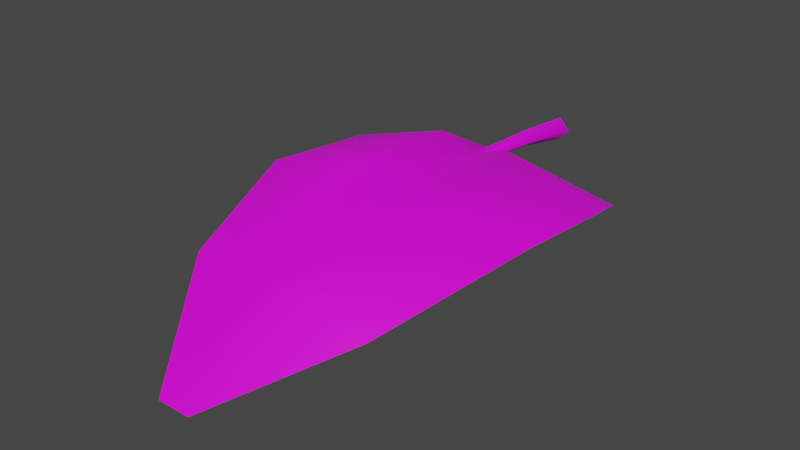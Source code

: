 # Source: FE_leaves_palm_01a_19-7.blend  (saved by Blender 3.0.42; exported with 4.5.12 LTS)
import bpy
from mathutils import Matrix  # noqa: F401  (used for matrix-valued properties, if any)

bpy.ops.wm.read_factory_settings(use_empty=True)
scene = bpy.context.scene
scene.name = 'Scene'

# ---- collections
col_collection = bpy.data.collections.new('Collection'); scene.collection.children.link(col_collection)

# ---- images (referenced by path relative to the original .blend; pixels are not part of the script)
import os
ASSET_DIR = os.environ.get("B2B_ASSET_DIR", "")  # directory of the original .blend (textures are referenced by path, not embedded)
HERE = os.path.dirname(os.path.abspath(__file__))  # packed textures are extracted next to this script under _unpacked/

def load_image(name, relpath, width, height, colorspace="sRGB"):
    """Load a texture the original file referenced (path relative to the .blend, or extracted next to this script)."""
    p = next((c for c in (os.path.join(HERE, relpath), os.path.join(ASSET_DIR, relpath)) if relpath and os.path.exists(c)), "")
    if p:
        img = bpy.data.images.load(p, check_existing=True)
        img.name = name
    else:  # same state as the original file: an image datablock whose file is absent (Cycles renders it pink)
        img = bpy.data.images.new(name, width, height)
        img.source = "FILE"
        img.filepath = "//" + (relpath or name)
    img.colorspace_settings.name = colorspace
    return img
img_fe_leaves_palm_01__tintmask_rw4_dds_001 = load_image('FE_leaves_palm_01__tintMask.rw4.dds.001', 'FE_leaves_palm_01__tintMask.rw4.dds', 1024, 1024, 'sRGB')

# ---- materials (node trees are filled in below, after node groups)
mat_material_002 = bpy.data.materials.new('Material.002')
mat_material_002.use_transparent_shadow = False

# ---- material node trees
mat_material_002.use_nodes = True; mat_material_002.node_tree.nodes.clear()
_N = mat_material_002.node_tree.nodes; _L = mat_material_002.node_tree.links
n0 = _N.new('ShaderNodeBsdfPrincipled'); n0.name = 'Principled BSDF'; n0.location = (10, 300)
n0.distribution = 'GGX'
n0.subsurface_method = 'RANDOM_WALK_SKIN'
n0.inputs[3].default_value = 1.45
n0.inputs[27].default_value = (0.0, 0.0, 0.0, 1.0)
n0.inputs[28].default_value = 1.0
n1 = _N.new('ShaderNodeOutputMaterial'); n1.name = 'Material Output'; n1.location = (300, 300)
n2 = _N.new('ShaderNodeTexImage'); n2.name = 'Image Texture'; n2.location = (-280, 275)
n2.image = img_fe_leaves_palm_01__tintmask_rw4_dds_001
n3 = _N.new('ShaderNodeTexImage'); n3.name = 'Image Texture.001'; n3.location = (-280, 275)
n3.image = img_fe_leaves_palm_01__tintmask_rw4_dds_001
_L.new(n0.outputs[0], n1.inputs[0])
_L.new(n3.outputs[0], n0.inputs[0])
n1.is_active_output = True

# ---- world
world_world = bpy.data.worlds.new('World'); scene.world = world_world
world_world.use_nodes = True; world_world.node_tree.nodes.clear()
_N = world_world.node_tree.nodes; _L = world_world.node_tree.links
n0 = _N.new('ShaderNodeOutputWorld'); n0.name = 'World Output'; n0.location = (300, 300)
n1 = _N.new('ShaderNodeBackground'); n1.name = 'Background'; n1.location = (10, 300)
n1.inputs[0].default_value = (0.05088, 0.05088, 0.05088, 1.0)
_L.new(n1.outputs[0], n0.inputs[0])
n0.is_active_output = True
world_world.color = (0.05088, 0.05088, 0.05088)
world_world.use_sun_shadow = False
world_world.sun_shadow_jitter_overblur = 0.0

# ---- meshes
me_fe_starter3_sp1_gmdl_001 = bpy.data.meshes.new('FE_starter3_Sp1.gmdl.001')
me_fe_starter3_sp1_gmdl_001.from_pydata([(-0.5783, -0.381, -0.0445), (-0.1625, -0.6146, 0.1605), (-0.656, -0.6177, 0.03094), (-0.04526, -0.4198, 0.06871), (0.006647, -0.6202, 0.1056), (-0.003973, -0.4171, 0.03478), (0.03379, -0.4199, 0.06747), (0.5992, -0.3797, -0.04024), (0.1799, -0.6144, 0.1593), (0.6728, -0.6115, 0.04104), (-0.1635, -1.172, 0.1759), (-0.6605, -1.174, 0.08553), (0.005779, -1.177, 0.09819), (0.1814, -1.171, 0.1746), (0.6784, -1.179, 0.09632), (-0.1568, -1.831, -0.003491), (-0.4373, -1.827, -0.02332), (0.003454, -1.827, 0.02348), (0.1746, -1.83, -0.004269), (0.454, -1.83, -0.08364), (-0.07179, -2.36, -0.2766), (0.00445, -2.36, -0.2766), (0.08536, -2.36, -0.2771), (-0.07179, -2.36, -0.2766), (-0.1568, -1.844, 0.008252), (-0.4373, -1.827, -0.02332), (0.00445, -2.36, -0.2766), (0.003483, -1.846, 0.01591), (0.00445, -2.36, -0.2766), (0.08536, -2.36, -0.2771), (0.1746, -1.843, 0.006984), (0.454, -1.83, -0.08364), (-0.1635, -1.178, 0.1963), (-0.6605, -1.174, 0.08553), (-0.002233, -1.187, 0.1355), (0.1815, -1.177, 0.1942), (0.6784, -1.179, 0.09632), (-0.1625, -0.6116, 0.1817), (-0.656, -0.6177, 0.03094), (-0.005638, -0.6219, 0.1162), (0.1799, -0.6116, 0.1797), (0.6728, -0.6115, 0.04104), (-0.5783, -0.381, -0.0445), (-0.04526, -0.4198, 0.06871), (-0.002916, -0.4216, 0.1008), (-0.04526, -0.4198, 0.06871), (0.5992, -0.3797, -0.04024), (0.03379, -0.4199, 0.06747), (-0.001471, -0.1637, 0.08831), (-0.05226, -0.1637, 0.04724), (-0.001471, -0.1637, 0.005266), (0.04373, -0.1637, 0.04655), (-0.001471, -0.1637, 0.08831), (-0.001471, -0.1637, 0.005266), (-0.001332, 0.1282, 0.05949), (-0.05971, 0.1281, 0.004192), (-0.001332, 0.1282, -0.05121), (0.05063, 0.1282, 0.004098), (-0.001332, 0.1282, 0.05949), (-0.001332, 0.1282, -0.05121), (-0.003973, -0.4171, 0.03478), (0.03379, -0.4199, 0.06747), (-0.003973, -0.4171, 0.03478)], [], [(0, 1, 2), (1, 0, 4), (0, 3, 4), (3, 5, 4), (5, 6, 4), (8, 4, 7), (6, 7, 4), (7, 9, 8), (10, 11, 1), (1, 11, 2), (4, 12, 1), (12, 10, 1), (8, 13, 4), (13, 12, 4), (9, 14, 8), (14, 13, 8), (10, 15, 11), (15, 16, 11), (17, 15, 12), (12, 15, 10), (18, 17, 13), (13, 17, 12), (19, 18, 14), (14, 18, 13), (16, 15, 20), (17, 21, 15), (15, 21, 20), (17, 18, 21), (18, 22, 21), (18, 19, 22), (23, 24, 25), (27, 24, 26), (23, 26, 24), (29, 30, 28), (28, 30, 27), (29, 31, 30), (32, 33, 24), (24, 33, 25), (27, 34, 24), (34, 32, 24), (30, 35, 27), (35, 34, 27), (35, 30, 36), (36, 30, 31), (32, 37, 33), (37, 38, 33), (34, 39, 32), (39, 37, 32), (40, 39, 35), (35, 39, 34), (41, 40, 36), (40, 35, 36), (38, 37, 42), (39, 43, 37), (37, 43, 42), (39, 40, 47), (40, 46, 47), (40, 41, 46), (48, 54, 49), (49, 54, 55), (56, 50, 55), (50, 49, 55), (57, 58, 51), (52, 51, 58), (51, 53, 57), (53, 59, 57), (48, 49, 45, 44), (51, 52, 44, 61), (49, 50, 60, 45), (53, 51, 61, 62), (44, 45, 39), (61, 44, 39)])
me_fe_starter3_sp1_gmdl_001.polygons.foreach_set('use_smooth', [True] * 72)
_uv = me_fe_starter3_sp1_gmdl_001.uv_layers.new(name='UVMap')
_uv.uv.foreach_set('vector', [0.5788, 0.114, 0.7211, 0.1782, 0.5445, 0.1781, 0.7211, 0.1782, 0.5788, 0.114, 0.7572, 0.1778, 0.5788, 0.114, 0.7433, 0.1183, 0.7572, 0.1778, 0.7433, 0.1183, 0.7599, 0.1186, 0.7572, 0.1778, 0.7599, 0.1186, 0.7753, 0.1183, 0.7572, 0.1778, 0.7921, 0.1781, 0.7572, 0.1778, 0.9335, 0.114, 0.7753, 0.1183, 0.9335, 0.114, 0.7572, 0.1778, 0.9335, 0.114, 0.9719, 0.1781, 0.7921, 0.1781, 0.7209, 0.3577, 0.5379, 0.3577, 0.7211, 0.1782, 0.7211, 0.1782, 0.5379, 0.3577, 0.5445, 0.1781, 0.7572, 0.1778, 0.7567, 0.3577, 0.7211, 0.1782, 0.7567, 0.3577, 0.7209, 0.3577, 0.7211, 0.1782, 0.7921, 0.1781, 0.7921, 0.3577, 0.7572, 0.1778, 0.7921, 0.3577, 0.7567, 0.3577, 0.7572, 0.1778, 0.9719, 0.1781, 0.9785, 0.3577, 0.7921, 0.1781, 0.9785, 0.3577, 0.7921, 0.3577, 0.7921, 0.1781, 0.7209, 0.3577, 0.7235, 0.583, 0.5379, 0.3577, 0.7235, 0.583, 0.6407, 0.583, 0.5379, 0.3577, 0.7567, 0.583, 0.7235, 0.583, 0.7567, 0.3577, 0.7567, 0.3577, 0.7235, 0.583, 0.7209, 0.3577, 0.7914, 0.583, 0.7567, 0.583, 0.7921, 0.3577, 0.7921, 0.3577, 0.7567, 0.583, 0.7567, 0.3577, 0.8757, 0.583, 0.7914, 0.583, 0.9785, 0.3577, 0.9785, 0.3577, 0.7914, 0.583, 0.7921, 0.3577, 0.6407, 0.583, 0.7235, 0.583, 0.7363, 0.7093, 0.7567, 0.583, 0.7567, 0.7093, 0.7235, 0.583, 0.7235, 0.583, 0.7567, 0.7093, 0.7363, 0.7093, 0.7567, 0.583, 0.7914, 0.583, 0.7567, 0.7093, 0.7914, 0.583, 0.7801, 0.7093, 0.7567, 0.7093, 0.7914, 0.583, 0.8757, 0.583, 0.7801, 0.7093, 0.3406, 0.07107, 0.3559, 0.2287, 0.4599, 0.2287, 0.3151, 0.2287, 0.3559, 0.2287, 0.3151, 0.07107, 0.3406, 0.07107, 0.3151, 0.07107, 0.3559, 0.2287, 0.286, 0.07107, 0.2726, 0.2287, 0.3151, 0.07107, 0.3151, 0.07107, 0.2726, 0.2287, 0.3151, 0.2287, 0.286, 0.07107, 0.1667, 0.2287, 0.2726, 0.2287, 0.359, 0.5097, 0.5881, 0.5097, 0.3559, 0.2287, 0.3559, 0.2287, 0.5881, 0.5097, 0.4599, 0.2287, 0.3151, 0.2287, 0.3151, 0.5097, 0.3559, 0.2287, 0.3151, 0.5097, 0.359, 0.5097, 0.3559, 0.2287, 0.2726, 0.2287, 0.2717, 0.5097, 0.3151, 0.2287, 0.2717, 0.5097, 0.3151, 0.5096, 0.3151, 0.2287, 0.2717, 0.5097, 0.2726, 0.2287, 0.0385, 0.5097, 0.0385, 0.5097, 0.2726, 0.2287, 0.1667, 0.2287, 0.359, 0.5097, 0.3589, 0.7337, 0.5881, 0.5097, 0.3589, 0.7337, 0.5799, 0.7338, 0.5881, 0.5097, 0.3151, 0.5097, 0.3146, 0.734, 0.359, 0.5097, 0.3146, 0.734, 0.3589, 0.7337, 0.359, 0.5097, 0.2717, 0.7338, 0.3146, 0.7341, 0.2717, 0.5097, 0.2717, 0.5097, 0.3146, 0.7341, 0.3151, 0.5096, 0.04668, 0.7338, 0.2717, 0.7338, 0.0385, 0.5097, 0.2717, 0.7338, 0.2717, 0.5097, 0.0385, 0.5097, 0.5799, 0.7338, 0.3589, 0.7337, 0.5371, 0.8138, 0.3146, 0.734, 0.3318, 0.8084, 0.3589, 0.7337, 0.3589, 0.7337, 0.3318, 0.8084, 0.5371, 0.8138, 0.3146, 0.7341, 0.2717, 0.7338, 0.292, 0.8084, 0.2717, 0.7338, 0.09464, 0.8138, 0.292, 0.8084, 0.2717, 0.7338, 0.04668, 0.7338, 0.09464, 0.8138, 0.3111, 0.808, 0.3151, 0.9104, 0.3318, 0.8084, 0.3318, 0.8084, 0.3151, 0.9104, 0.3349, 0.91, 0.7567, 0.03652, 0.7599, 0.1186, 0.7409, 0.03679, 0.7599, 0.1186, 0.7433, 0.1183, 0.7409, 0.03679, 0.2958, 0.9103, 0.3151, 0.9104, 0.292, 0.8084, 0.3111, 0.808, 0.292, 0.8084, 0.3151, 0.9104, 0.7753, 0.1183, 0.7599, 0.1186, 0.7722, 0.03655, 0.7599, 0.1186, 0.7567, 0.03652, 0.7722, 0.03655, 0.3111, 0.808, 0.3318, 0.8084, 0.3318, 0.8084, 0.3111, 0.808, 0.292, 0.8084, 0.3111, 0.808, 0.3111, 0.808, 0.292, 0.8084, 0.7433, 0.1183, 0.7599, 0.1186, 0.7599, 0.1186, 0.7433, 0.1183, 0.7599, 0.1186, 0.7753, 0.1183, 0.7753, 0.1183, 0.7599, 0.1186, 0.3111, 0.808, 0.292, 0.8084, 0.3146, 0.7341, 0.3318, 0.8084, 0.3111, 0.808, 0.3146, 0.7341])
me_fe_starter3_sp1_gmdl_001.materials.append(mat_material_002)
me_fe_starter3_sp1_gmdl_001.use_remesh_fix_poles = True
me_fe_starter3_sp1_gmdl_001.use_remesh_preserve_attributes = False
me_fe_starter3_sp1_gmdl_001.use_paint_bone_selection = False
me_fe_starter3_sp1_gmdl_001.use_paint_mask_vertex = True
me_fe_starter3_sp1_gmdl_001.update()
arm_armature_002 = bpy.data.armatures.new('Armature.002')  # bones are not reproduced

# ---- objects
ob_fe_starter3_sp1_gmdl_001 = bpy.data.objects.new('FE_starter3_Sp1.gmdl.001', me_fe_starter3_sp1_gmdl_001)
ob_armature = bpy.data.objects.new('Armature', arm_armature_002)

# ---- transforms, parenting, visibility, modifiers, constraints
ob_fe_starter3_sp1_gmdl_001.parent = ob_armature
ob_fe_starter3_sp1_gmdl_001.location = (0.0, 0.0, 0.0)
_vg = ob_fe_starter3_sp1_gmdl_001.vertex_groups.new(name='Bone')
for _i, _w in zip([0, 1, 3, 4, 5, 6, 7, 8, 9, 10, 11, 12, 13, 14, 15, 16, 17, 18, 19, 20, 21, 22, 23, 24, 25, 26, 27, 28, 29, 30, 31, 32, 33, 34, 35, 36, 37, 38, 39, 41, 42, 43, 44, 45, 46, 47, 48, 49, 50, 51, 52, 53, 54, 55, 56, 57, 58, 59, 60, 61, 62], [0.0001302, 0.0001941, 0.0, 0.0, 0.0, 0.0, 0.0007627, 8.343e-06, 0.0003583, 0.0, 0.0004141, 0.0, 4.429e-05, 0.0002509, 0.0001777, 0.0004734, 0.0, 0.0, 0.0, 0.001306, 0.0, 0.001336, 0.007319, 0.0, 1.431e-05, 0.0, 1.514e-05, 0.0, 0.0, 0.0, 1.774e-06, 5.753e-06, 0.0001089, 0.0006689, 0.0005454, 0.0001993, 8.321e-05, 0.002134, 3.099e-05, 0.0008079, 3.197e-05, 1.514e-05, 2.325e-06, 1.514e-05, 6.379e-05, 0.0, 1.0, 1.0, 1.0, 1.0, 1.0, 1.0, 1.0, 1.0, 1.0, 1.0, 1.0, 1.0, 0.0, 0.0, 0.0]): _vg.add([_i], _w, 'REPLACE')
_vg = ob_fe_starter3_sp1_gmdl_001.vertex_groups.new(name='Bone.001')
for _i, _w in zip([0, 2, 3, 4, 5, 6, 7, 32, 33, 34, 35, 36, 39, 40, 42, 43, 44, 45, 46, 47, 60, 61, 62], [0.8749, 0.0, 1.0, 0.0, 1.0, 1.0, 0.8742, 0.0, 0.0, 0.0, 0.0, 0.0, 0.0, 0.0, 0.875, 1.0, 1.0, 1.0, 0.8749, 1.0, 1.0, 1.0, 1.0]): _vg.add([_i], _w, 'REPLACE')
_vg = ob_fe_starter3_sp1_gmdl_001.vertex_groups.new(name='Bone.002')
for _i, _w in zip([0, 1, 2, 4, 7, 8, 9, 10, 11, 13, 14, 37, 38, 39, 40, 41, 42, 46], [0.125, 0.965, 0.9304, 1.0, 0.125, 0.9653, 0.93, 0.0, 0.0, 0.0, 0.0, 0.9999, 0.9279, 1.0, 1.0, 0.9292, 0.125, 0.125]): _vg.add([_i], _w, 'REPLACE')
_vg = ob_fe_starter3_sp1_gmdl_001.vertex_groups.new(name='Bone.003')
for _i, _w in zip([1, 2, 8, 9, 10, 11, 12, 13, 14, 15, 16, 18, 19, 24, 25, 30, 31, 32, 33, 34, 35, 36, 37, 38, 39, 40, 41], [0.0348, 0.06962, 0.03467, 0.06968, 0.965, 0.9296, 1.0, 0.965, 0.9297, 0.0, 0.0, 0.0, 0.0, 0.0, 0.0, 0.0, 0.0, 0.9652, 0.9299, 0.9993, 0.9645, 0.9298, 0.0, 0.07, 0.0, 0.0, 0.06995]): _vg.add([_i], _w, 'REPLACE')
_vg = ob_fe_starter3_sp1_gmdl_001.vertex_groups.new(name='Bone.004')
for _i, _w in zip([0, 1, 2, 7, 8, 9, 10, 11, 13, 14, 15, 16, 17, 18, 19, 20, 22, 23, 24, 25, 27, 29, 30, 31, 32, 33, 34, 35, 36, 37, 38, 40, 41, 42, 46], [0.0, 0.0, 0.0, 0.0, 0.0, 0.0, 0.03496, 0.07, 0.035, 0.07, 0.9648, 0.9295, 1.0, 0.965, 0.93, 0.0, 0.0, 0.0, 0.965, 0.9341, 1.0, 0.0, 0.965, 0.93, 0.03477, 0.07, 0.0, 0.03496, 0.06998, 0.0, 0.0, 0.0, 0.0, 0.0, 0.0]): _vg.add([_i], _w, 'REPLACE')
_vg = ob_fe_starter3_sp1_gmdl_001.vertex_groups.new(name='Bone.005')
for _i, _w in zip([15, 16, 18, 19, 20, 21, 22, 23, 24, 25, 26, 28, 29, 30, 31], [0.035, 0.06999, 0.035, 0.07, 0.9987, 1.0, 0.9987, 0.9927, 0.035, 0.06589, 1.0, 1.0, 1.0, 0.035, 0.07]): _vg.add([_i], _w, 'REPLACE')
_m = ob_fe_starter3_sp1_gmdl_001.modifiers.new('Armature.001', 'ARMATURE')
_m.object = ob_armature
ob_armature.location = (0.0, 0.0, 0.0)

# ---- collection membership
col_collection.objects.link(ob_fe_starter3_sp1_gmdl_001)
col_collection.objects.link(ob_armature)

# ---- scene / render settings (as saved in the file)
scene.frame_start = 1; scene.frame_end = 250; scene.frame_set(15)
scene.render.engine = 'BLENDER_EEVEE_NEXT'
scene.cycles.sampling_pattern = 'TABULATED_SOBOL'
scene.cycles.use_light_tree = False
scene.view_settings.view_transform = 'Filmic'
bpy.context.view_layer.update()

# ---- added for rendering (the .blend has no active camera and no usable light): camera, sun
cam_auto = bpy.data.cameras.new('AutoCamera')
cam_auto.lens = 50.0
cam_auto.sensor_width = 36.0
cam_auto.clip_end = 1000.0
ob_auto_camera = bpy.data.objects.new('AutoCamera', cam_auto)
scene.collection.objects.link(ob_auto_camera)
ob_auto_camera.location = (2.65968, -4.29676, 2.08018)
ob_auto_camera.rotation_euler = (1.09748, -7.21219e-08, 0.694738)
scene.camera = ob_auto_camera
light_auto_sun = bpy.data.lights.new('AutoSun', 'SUN')
light_auto_sun.energy = 3.0
light_auto_sun.angle = 0.0523599
ob_auto_sun = bpy.data.objects.new('AutoSun', light_auto_sun)
scene.collection.objects.link(ob_auto_sun)
ob_auto_sun.rotation_euler = (0.872665, 0.174533, 0.523599)
bpy.context.view_layer.update()
